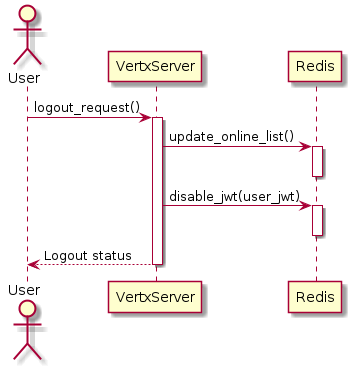

The diagram above was rendered by PlantUML. Its source (embedded in the PNG):
@startuml
actor User

User -> VertxServer: logout_request()
activate VertxServer
    VertxServer -> Redis: update_online_list()
    activate Redis
    deactivate

    VertxServer -> Redis: disable_jwt(user_jwt)
    activate Redis
    deactivate

    VertxServer -->User: Logout status
deactivate
@enduml